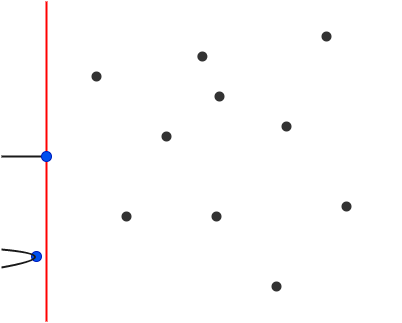

The diagram above was exported from draw.io. Its source (the exported page's mxGraphModel, read from the mxfile embedded in the PNG):
<mxGraphModel dx="1273" dy="1491" grid="1" gridSize="10" guides="1" tooltips="1" connect="1" arrows="1" fold="1" page="1" pageScale="1" pageWidth="827" pageHeight="1169" math="0" shadow="0">
  <root>
    <mxCell id="0" />
    <mxCell id="1" parent="0" />
    <mxCell id="25" value="" style="rounded=0;whiteSpace=wrap;html=1;strokeColor=none;fillColor=#FFFFFF;" parent="1" vertex="1">
      <mxGeometry width="400" height="320" as="geometry" />
    </mxCell>
    <mxCell id="23" value="" style="endArrow=none;html=1;strokeColor=#1A1A1A;strokeWidth=2;entryX=0;entryY=0.5;entryDx=0;entryDy=0;" parent="1" edge="1" target="4">
      <mxGeometry width="50" height="50" relative="1" as="geometry">
        <mxPoint y="155" as="sourcePoint" />
        <mxPoint x="30" y="255" as="targetPoint" />
      </mxGeometry>
    </mxCell>
    <mxCell id="19" value="" style="endArrow=none;html=1;strokeColor=#FF0000;strokeWidth=2;" parent="1" edge="1">
      <mxGeometry width="50" height="50" relative="1" as="geometry">
        <mxPoint x="45" y="320" as="sourcePoint" />
        <mxPoint x="45" as="targetPoint" />
      </mxGeometry>
    </mxCell>
    <mxCell id="3" value="" style="ellipse;whiteSpace=wrap;html=1;strokeColor=#001DBC;fillColor=#0050ef;fontColor=#ffffff;" parent="1" vertex="1">
      <mxGeometry x="30" y="250" width="10" height="10" as="geometry" />
    </mxCell>
    <mxCell id="4" value="" style="ellipse;whiteSpace=wrap;html=1;strokeColor=#001DBC;fillColor=#0050ef;fontColor=#ffffff;" parent="1" vertex="1">
      <mxGeometry x="40" y="150" width="10" height="10" as="geometry" />
    </mxCell>
    <mxCell id="5" value="" style="ellipse;whiteSpace=wrap;html=1;strokeColor=none;fillColor=#333333;" parent="1" vertex="1">
      <mxGeometry x="90" y="70" width="10" height="10" as="geometry" />
    </mxCell>
    <mxCell id="6" value="" style="ellipse;whiteSpace=wrap;html=1;strokeColor=none;fillColor=#333333;" parent="1" vertex="1">
      <mxGeometry x="270" y="280" width="10" height="10" as="geometry" />
    </mxCell>
    <mxCell id="7" value="" style="ellipse;whiteSpace=wrap;html=1;strokeColor=none;fillColor=#333333;" parent="1" vertex="1">
      <mxGeometry x="195.88" y="50" width="10" height="10" as="geometry" />
    </mxCell>
    <mxCell id="8" value="" style="ellipse;whiteSpace=wrap;html=1;strokeColor=none;fillColor=#333333;" parent="1" vertex="1">
      <mxGeometry x="160" y="130" width="10" height="10" as="geometry" />
    </mxCell>
    <mxCell id="9" value="" style="ellipse;whiteSpace=wrap;html=1;strokeColor=none;fillColor=#333333;" parent="1" vertex="1">
      <mxGeometry x="210" y="210" width="10" height="10" as="geometry" />
    </mxCell>
    <mxCell id="10" value="" style="ellipse;whiteSpace=wrap;html=1;strokeColor=none;fillColor=#333333;" parent="1" vertex="1">
      <mxGeometry x="280" y="120" width="10" height="10" as="geometry" />
    </mxCell>
    <mxCell id="11" value="" style="ellipse;whiteSpace=wrap;html=1;strokeColor=none;fillColor=#333333;" parent="1" vertex="1">
      <mxGeometry x="320" y="30" width="10" height="10" as="geometry" />
    </mxCell>
    <mxCell id="12" value="" style="ellipse;whiteSpace=wrap;html=1;strokeColor=none;fillColor=#333333;" parent="1" vertex="1">
      <mxGeometry x="213" y="90" width="10" height="10" as="geometry" />
    </mxCell>
    <mxCell id="13" value="" style="ellipse;whiteSpace=wrap;html=1;strokeColor=none;fillColor=#333333;" parent="1" vertex="1">
      <mxGeometry x="340" y="200" width="10" height="10" as="geometry" />
    </mxCell>
    <mxCell id="15" value="" style="ellipse;whiteSpace=wrap;html=1;strokeColor=none;fillColor=#333333;" parent="1" vertex="1">
      <mxGeometry x="120" y="210" width="10" height="10" as="geometry" />
    </mxCell>
    <mxCell id="27" value="" style="endArrow=none;html=1;curved=1;strokeColor=#1A1A1A;strokeWidth=2;" edge="1" parent="1">
      <mxGeometry width="50" height="50" relative="1" as="geometry">
        <mxPoint y="266" as="sourcePoint" />
        <mxPoint y="248" as="targetPoint" />
        <Array as="points">
          <mxPoint x="67" y="254" />
        </Array>
      </mxGeometry>
    </mxCell>
  </root>
</mxGraphModel>